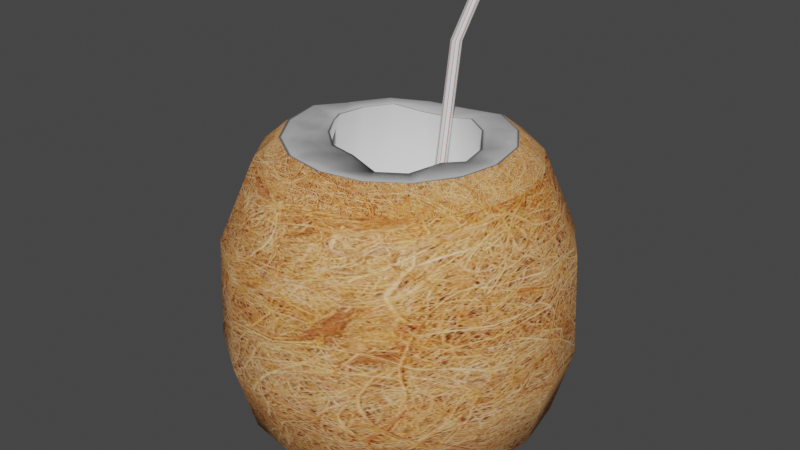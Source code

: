 # Source: Sketchfab_2020_06_25_20_53_24.blend  (saved by Blender 2.83.19; exported with 4.5.12 LTS)
import bpy
from mathutils import Matrix  # noqa: F401  (used for matrix-valued properties, if any)

bpy.ops.wm.read_factory_settings(use_empty=True)
scene = bpy.context.scene
scene.name = 'Scene'

# ---- collections
col_collection = bpy.data.collections.new('Collection'); scene.collection.children.link(col_collection)

# ---- images (referenced by path relative to the original .blend; pixels are not part of the script)
import os
ASSET_DIR = os.environ.get("B2B_ASSET_DIR", "")  # directory of the original .blend (textures are referenced by path, not embedded)
HERE = os.path.dirname(os.path.abspath(__file__))  # packed textures are extracted next to this script under _unpacked/

def load_image(name, relpath, width, height, colorspace="sRGB"):
    """Load a texture the original file referenced (path relative to the .blend, or extracted next to this script)."""
    p = next((c for c in (os.path.join(HERE, relpath), os.path.join(ASSET_DIR, relpath)) if relpath and os.path.exists(c)), "")
    if p:
        img = bpy.data.images.load(p, check_existing=True)
        img.name = name
    else:  # same state as the original file: an image datablock whose file is absent (Cycles renders it pink)
        img = bpy.data.images.new(name, width, height)
        img.source = "FILE"
        img.filepath = "//" + (relpath or name)
    img.colorspace_settings.name = colorspace
    return img
img_coconut_jpg = load_image('coconut.jpg', '_unpacked/coconut.0605b58e.jpg', 598, 900, 'sRGB')
img_strawtex = load_image('strawtex', '_unpacked/strawtex.a8af1a06.png', 1024, 1024, 'sRGB')

# ---- materials (node trees are filled in below, after node groups)
mat_coco = bpy.data.materials.new('coco')
mat_coco.use_transparent_shadow = False
mat_straw = bpy.data.materials.new('straw')
mat_straw.use_transparent_shadow = False

# ---- material node trees
mat_coco.use_nodes = True; mat_coco.node_tree.nodes.clear()
_N = mat_coco.node_tree.nodes; _L = mat_coco.node_tree.links
n0 = _N.new('ShaderNodeOutputMaterial'); n0.name = 'Material Output'; n0.location = (300, 300)
n1 = _N.new('ShaderNodeBsdfPrincipled'); n1.name = 'Principled BSDF'; n1.location = (10, 300)
n1.distribution = 'GGX'
n1.subsurface_method = 'BURLEY'
n1.inputs[2].default_value = 0.9667
n1.inputs[3].default_value = 1.45
n1.inputs[13].default_value = 0.1167
n1.inputs[27].default_value = (0.0, 0.0, 0.0, 1.0)
n1.inputs[28].default_value = 1.0
n2 = _N.new('ShaderNodeTexImage'); n2.name = 'Image Texture'; n2.location = (-280, 280)
n2.image = img_coconut_jpg
_L.new(n1.outputs[0], n0.inputs[0])
_L.new(n2.outputs[0], n1.inputs[0])
n0.is_active_output = True
mat_straw.use_nodes = True; mat_straw.node_tree.nodes.clear()
_N = mat_straw.node_tree.nodes; _L = mat_straw.node_tree.links
n0 = _N.new('ShaderNodeOutputMaterial'); n0.name = 'Material Output'; n0.location = (300, 300)
n1 = _N.new('ShaderNodeBsdfPrincipled'); n1.name = 'Principled BSDF'; n1.location = (10, 300)
n1.distribution = 'GGX'
n1.subsurface_method = 'BURLEY'
n1.inputs[3].default_value = 1.45
n1.inputs[27].default_value = (0.0, 0.0, 0.0, 1.0)
n1.inputs[28].default_value = 1.0
n2 = _N.new('ShaderNodeTexImage'); n2.name = 'Image Texture'; n2.location = (-369, 195)
n2.image = img_strawtex
_L.new(n1.outputs[0], n0.inputs[0])
_L.new(n2.outputs[0], n1.inputs[0])
n0.is_active_output = True

# ---- world
world_world = bpy.data.worlds.new('World'); scene.world = world_world
world_world.use_nodes = True; world_world.node_tree.nodes.clear()
_N = world_world.node_tree.nodes; _L = world_world.node_tree.links
n0 = _N.new('ShaderNodeOutputWorld'); n0.name = 'World Output'; n0.location = (300, 300)
n1 = _N.new('ShaderNodeBackground'); n1.name = 'Background'; n1.location = (10, 300)
n1.inputs[0].default_value = (0.05088, 0.05088, 0.05088, 1.0)
_L.new(n1.outputs[0], n0.inputs[0])
n0.is_active_output = True
world_world.color = (0.05088, 0.05088, 0.05088)
world_world.use_sun_shadow = False
world_world.sun_shadow_jitter_overblur = 0.0

# ---- meshes
me_cylinder = bpy.data.meshes.new('Cylinder')
me_cylinder.from_pydata([(5.058e-09, 0.8642, -0.9072), (1.124e-08, 0.753, 1.0), (0.3307, 0.7984, -0.9072), (0.2882, 0.6957, 1.0), (0.6111, 0.6111, -0.9072), (0.5325, 0.5325, 1.0), (0.7984, 0.3307, -0.9072), (0.6957, 0.2882, 1.0), (0.8642, -3.626e-08, -0.9072), (0.753, -2.995e-08, 1.0), (0.7984, -0.3307, -0.9072), (0.6957, -0.2882, 1.0), (0.6111, -0.6111, -0.9072), (0.5325, -0.5325, 1.0), (0.3307, -0.7984, -0.9072), (0.2882, -0.6957, 1.0), (1.356e-07, -0.8642, -0.9072), (1.249e-07, -0.753, 1.0), (-0.3307, -0.7984, -0.9072), (-0.2882, -0.6957, 1.0), (-0.6111, -0.6111, -0.9072), (-0.5325, -0.5325, 1.0), (-0.7984, -0.3307, -0.9072), (-0.6957, -0.2882, 1.0), (-0.8642, 1.182e-08, -0.9072), (-0.753, 1.194e-08, 1.0), (-0.7984, 0.3307, -0.9072), (-0.6957, 0.2882, 1.0), (-0.6111, 0.6111, -0.9072), (-0.5325, 0.5325, 1.0), (-0.3307, 0.7984, -0.9072), (-0.2882, 0.6957, 1.0), (-3.489e-09, 0.9722, -0.385), (-2.52e-09, 0.9462, 0.385), (0.3621, 0.8741, 0.385), (0.372, 0.8982, -0.385), (0.669, 0.669, 0.385), (0.6874, 0.6874, -0.385), (0.8741, 0.3621, 0.385), (0.8982, 0.372, -0.385), (0.9462, -3.601e-08, 0.385), (0.9722, -3.744e-08, -0.385), (0.8741, -0.3621, 0.385), (0.8982, -0.372, -0.385), (0.669, -0.669, 0.385), (0.6874, -0.6874, -0.385), (0.3621, -0.8741, 0.385), (0.372, -0.8982, -0.385), (1.403e-07, -0.9462, 0.385), (1.433e-07, -0.9722, -0.385), (-0.3621, -0.8741, 0.385), (-0.372, -0.8982, -0.385), (-0.669, -0.669, 0.385), (-0.6874, -0.6874, -0.385), (-0.8741, -0.3621, 0.385), (-0.8982, -0.372, -0.385), (-0.9462, 1.663e-08, 0.385), (-0.9722, 1.665e-08, -0.385), (-0.8741, 0.3621, 0.385), (-0.8982, 0.372, -0.385), (-0.669, 0.669, 0.385), (-0.6874, 0.6874, -0.385), (-0.3621, 0.8741, 0.385), (-0.372, 0.8982, -0.385), (1.902e-08, 0.621, -1.15), (0.2377, 0.5737, -1.15), (0.4391, 0.4391, -1.15), (0.5737, 0.2377, -1.15), (0.621, -2.92e-08, -1.15), (0.5737, -0.2377, -1.15), (0.4391, -0.4391, -1.15), (0.2377, -0.5737, -1.15), (1.128e-07, -0.621, -1.15), (-0.2377, -0.5737, -1.15), (-0.4391, -0.4391, -1.15), (-0.5737, -0.2377, -1.15), (-0.621, 5.351e-09, -1.15), (-0.5737, 0.2377, -1.15), (-0.4391, 0.4391, -1.15), (-0.2377, 0.5737, -1.15), (0.1593, 0.3908, 1.154), (2.732e-08, 0.4225, 1.1), (0.2944, 0.3005, 1.154), (0.3846, 0.1655, 1.103), (0.4163, 0.006131, 1.103), (0.3846, -0.1532, 1.154), (0.2944, -0.2883, 1.107), (0.1593, -0.3785, 1.107), (1.005e-07, -0.3543, 1.154), (-0.1593, -0.3226, 1.154), (-0.2944, -0.2078, 1.154), (-0.3846, -0.0727, 1.154), (-0.4163, 0.006131, 1.154), (-0.3846, 0.1655, 1.154), (-0.2944, 0.3005, 1.154), (-0.1593, 0.3908, 1.1), (0.2352, 0.5679, 1.146), (1.992e-08, 0.6147, 1.089), (0.4347, 0.4347, 1.146), (0.5679, 0.2352, 1.161), (0.6147, -2.377e-08, 1.161), (0.5679, -0.2352, 1.161), (0.4347, -0.4347, 1.161), (0.2352, -0.5679, 1.161), (1.127e-07, -0.6147, 1.161), (-0.2352, -0.5679, 1.161), (-0.4347, -0.4347, 1.161), (-0.5679, -0.2352, 1.161), (-0.6147, 1.043e-08, 1.161), (-0.5679, 0.2352, 1.108), (-0.4347, 0.4347, 1.108), (-0.2352, 0.5679, 1.089), (0.2166, 0.5229, 0.2576), (1.437e-08, 0.566, 0.2576), (0.4002, 0.4002, 0.2576), (0.5229, 0.2166, 0.2576), (0.566, -2.303e-08, 0.2576), (0.5229, -0.2166, 0.2576), (0.4002, -0.4002, 0.2576), (0.2166, -0.5229, 0.2576), (1.139e-07, -0.566, 0.2576), (-0.2166, -0.5229, 0.2576), (-0.4002, -0.4002, 0.2576), (-0.5229, -0.2166, 0.2576), (-0.566, 1.043e-08, 0.2576), (-0.5229, 0.2166, 0.2576), (-0.4002, 0.4002, 0.2576), (-0.2166, 0.5229, 0.2576), (-0.02708, 0.7056, 2.039), (-0.03678, 0.6824, 2.042), (-0.02708, 0.6592, 2.045), (-0.003674, 0.6496, 2.046), (0.01973, 0.6592, 2.045), (0.02943, 0.6824, 2.042), (0.01973, 0.7056, 2.039), (-0.003674, 0.7152, 2.037), (-0.02708, 0.4903, 1.665), (-0.03678, 0.4671, 1.668), (-0.02708, 0.4439, 1.671), (-0.003674, 0.4343, 1.673), (0.01973, 0.4439, 1.671), (0.02943, 0.4671, 1.668), (0.01973, 0.4903, 1.665), (-0.003674, 0.4999, 1.664), (-0.007322, 0.1387, -0.8761), (-0.01702, 0.1156, -0.8729), (-0.007322, 0.09237, -0.8697), (0.01609, 0.08277, -0.8683), (0.03949, 0.09237, -0.8697), (0.04919, 0.1156, -0.8729), (0.03949, 0.1387, -0.8761), (0.01609, 0.1483, -0.8774)], [], [(33, 1, 3, 34), (34, 3, 5, 36), (36, 5, 7, 38), (38, 7, 9, 40), (40, 9, 11, 42), (42, 11, 13, 44), (44, 13, 15, 46), (46, 15, 17, 48), (48, 17, 19, 50), (50, 19, 21, 52), (52, 21, 23, 54), (54, 23, 25, 56), (56, 25, 27, 58), (58, 27, 29, 60), (9, 7, 99, 100), (60, 29, 31, 62), (62, 31, 1, 33), (2, 4, 66, 65), (30, 63, 32, 0), (63, 62, 33, 32), (28, 61, 63, 30), (61, 60, 62, 63), (26, 59, 61, 28), (59, 58, 60, 61), (24, 57, 59, 26), (57, 56, 58, 59), (22, 55, 57, 24), (55, 54, 56, 57), (20, 53, 55, 22), (53, 52, 54, 55), (18, 51, 53, 20), (51, 50, 52, 53), (16, 49, 51, 18), (49, 48, 50, 51), (14, 47, 49, 16), (47, 46, 48, 49), (12, 45, 47, 14), (45, 44, 46, 47), (10, 43, 45, 12), (43, 42, 44, 45), (8, 41, 43, 10), (41, 40, 42, 43), (6, 39, 41, 8), (39, 38, 40, 41), (4, 37, 39, 6), (37, 36, 38, 39), (2, 35, 37, 4), (35, 34, 36, 37), (0, 32, 35, 2), (32, 33, 34, 35), (64, 65, 66, 67, 68, 69, 70, 71, 72, 73, 74, 75, 76, 77, 78, 79), (12, 14, 71, 70), (22, 24, 76, 75), (8, 10, 69, 68), (18, 20, 74, 73), (28, 30, 79, 78), (4, 6, 67, 66), (14, 16, 72, 71), (0, 2, 65, 64), (24, 26, 77, 76), (10, 12, 70, 69), (20, 22, 75, 74), (30, 0, 64, 79), (6, 8, 68, 67), (16, 18, 73, 72), (26, 28, 78, 77), (86, 85, 117, 118), (19, 17, 104, 105), (29, 27, 109, 110), (5, 3, 96, 98), (15, 13, 102, 103), (25, 23, 107, 108), (11, 9, 100, 101), (21, 19, 105, 106), (31, 29, 110, 111), (7, 5, 98, 99), (17, 15, 103, 104), (3, 1, 97, 96), (27, 25, 108, 109), (13, 11, 101, 102), (23, 21, 106, 107), (1, 31, 111, 97), (81, 80, 96, 97), (80, 82, 98, 96), (82, 83, 99, 98), (83, 84, 100, 99), (84, 85, 101, 100), (85, 86, 102, 101), (86, 87, 103, 102), (87, 88, 104, 103), (88, 89, 105, 104), (89, 90, 106, 105), (90, 91, 107, 106), (91, 92, 108, 107), (92, 93, 109, 108), (93, 94, 110, 109), (94, 95, 111, 110), (95, 81, 97, 111), (112, 113, 127, 126, 125, 124, 123, 122, 121, 120, 119, 118, 117, 116, 115, 114), (94, 93, 125, 126), (87, 86, 118, 119), (95, 94, 126, 127), (88, 87, 119, 120), (80, 81, 113, 112), (81, 95, 127, 113), (89, 88, 120, 121), (82, 80, 112, 114), (90, 89, 121, 122), (83, 82, 114, 115), (91, 90, 122, 123), (84, 83, 115, 116), (92, 91, 123, 124), (85, 84, 116, 117), (93, 92, 124, 125), (143, 136, 128, 135), (137, 138, 130, 129), (139, 140, 132, 131), (141, 142, 134, 133), (136, 137, 129, 128), (138, 139, 131, 130), (140, 141, 133, 132), (142, 143, 135, 134), (151, 143, 142, 150), (150, 142, 141, 149), (149, 141, 140, 148), (148, 140, 139, 147), (147, 139, 138, 146), (146, 138, 137, 145), (145, 137, 136, 144), (144, 136, 143, 151)])
me_cylinder.polygons.foreach_set('use_smooth', [True] * 130)
me_cylinder.polygons.foreach_set('material_index', [0, 0, 0, 0, 0, 0, 0, 0, 0, 0, 0, 0, 0, 0, 0, 0, 0, 0, 0, 0, 0, 0, 0, 0, 0, 0, 0, 0, 0, 0, 0, 0, 0, 0, 0, 0, 0, 0, 0, 0, 0, 0, 0, 0, 0, 0, 0, 0, 0, 0, 0, 0, 0, 0, 0, 0, 0, 0, 0, 0, 0, 0, 0, 0, 0, 0, 1, 0, 0, 0, 0, 0, 0, 0, 0, 0, 0, 0, 0, 0, 0, 0, 1, 1, 1, 1, 1, 1, 1, 1, 1, 1, 1, 1, 1, 1, 1, 1, 1, 1, 1, 1, 1, 1, 1, 1, 1, 1, 1, 1, 1, 1, 1, 1, 1, 1, 1, 1, 1, 1, 1, 1, 1, 1, 1, 1, 1, 1, 1, 1])
_uv = me_cylinder.uv_layers.new(name='UVMap')
_uv.uv.foreach_set('vector', [1.0, 0.8333, 1.0, 1.0, 0.9375, 1.0, 0.9375, 0.8333, 0.9375, 0.8333, 0.9375, 1.0, 0.875, 1.0, 0.875, 0.8333, 0.875, 0.8333, 0.875, 1.0, 0.8125, 1.0, 0.8125, 0.8333, 0.8125, 0.8333, 0.8125, 1.0, 0.75, 1.0, 0.75, 0.8333, 0.75, 0.8333, 0.75, 1.0, 0.6875, 1.0, 0.6875, 0.8333, 0.6875, 0.8333, 0.6875, 1.0, 0.625, 1.0, 0.625, 0.8333, 0.625, 0.8333, 0.625, 1.0, 0.5625, 1.0, 0.5625, 0.8333, 0.5625, 0.8333, 0.5625, 1.0, 0.5, 1.0, 0.5, 0.8333, 0.5, 0.8333, 0.5, 1.0, 0.4375, 1.0, 0.4375, 0.8333, 0.4375, 0.8333, 0.4375, 1.0, 0.375, 1.0, 0.375, 0.8333, 0.375, 0.8333, 0.375, 1.0, 0.3125, 1.0, 0.3125, 0.8333, 0.3125, 0.8333, 0.3125, 1.0, 0.25, 1.0, 0.25, 0.8333, 0.25, 0.8333, 0.25, 1.0, 0.1875, 1.0, 0.1875, 0.8333, 0.1875, 0.8333, 0.1875, 1.0, 0.125, 1.0, 0.125, 0.8333, 0.9999, 0.2675, 0.9999, 0.4052, 0.8608, 0.3865, 0.862, 0.2877, 0.125, 0.8333, 0.125, 1.0, 0.0625, 1.0, 0.0625, 0.8333, 0.0625, 0.8333, 0.0625, 1.0, 0.0, 1.0, 0.0, 0.8333, 0.5987, 0.667, 0.3995, 0.6668, 0.4302, 0.56, 0.5653, 0.5604, 0.0625, 0.5, 0.0625, 0.6667, 0.0, 0.6667, 0.0, 0.5, 0.0625, 0.6667, 0.0625, 0.8333, 0.0, 0.8333, 0.0, 0.6667, 0.125, 0.5, 0.125, 0.6667, 0.0625, 0.6667, 0.0625, 0.5, 0.125, 0.6667, 0.125, 0.8333, 0.0625, 0.8333, 0.0625, 0.6667, 0.1875, 0.5, 0.1875, 0.6667, 0.125, 0.6667, 0.125, 0.5, 0.1875, 0.6667, 0.1875, 0.8333, 0.125, 0.8333, 0.125, 0.6667, 0.25, 0.5, 0.25, 0.6667, 0.1875, 0.6667, 0.1875, 0.5, 0.25, 0.6667, 0.25, 0.8333, 0.1875, 0.8333, 0.1875, 0.6667, 0.3125, 0.5, 0.3125, 0.6667, 0.25, 0.6667, 0.25, 0.5, 0.3125, 0.6667, 0.3125, 0.8333, 0.25, 0.8333, 0.25, 0.6667, 0.375, 0.5, 0.375, 0.6667, 0.3125, 0.6667, 0.3125, 0.5, 0.375, 0.6667, 0.375, 0.8333, 0.3125, 0.8333, 0.3125, 0.6667, 0.4375, 0.5, 0.4375, 0.6667, 0.375, 0.6667, 0.375, 0.5, 0.4375, 0.6667, 0.4375, 0.8333, 0.375, 0.8333, 0.375, 0.6667, 0.5, 0.5, 0.5, 0.6667, 0.4375, 0.6667, 0.4375, 0.5, 0.5, 0.6667, 0.5, 0.8333, 0.4375, 0.8333, 0.4375, 0.6667, 0.5625, 0.5, 0.5625, 0.6667, 0.5, 0.6667, 0.5, 0.5, 0.5625, 0.6667, 0.5625, 0.8333, 0.5, 0.8333, 0.5, 0.6667, 0.625, 0.5, 0.625, 0.6667, 0.5625, 0.6667, 0.5625, 0.5, 0.625, 0.6667, 0.625, 0.8333, 0.5625, 0.8333, 0.5625, 0.6667, 0.6875, 0.5, 0.6875, 0.6667, 0.625, 0.6667, 0.625, 0.5, 0.6875, 0.6667, 0.6875, 0.8333, 0.625, 0.8333, 0.625, 0.6667, 0.75, 0.5, 0.75, 0.6667, 0.6875, 0.6667, 0.6875, 0.5, 0.75, 0.6667, 0.75, 0.8333, 0.6875, 0.8333, 0.6875, 0.6667, 0.8125, 0.5, 0.8125, 0.6667, 0.75, 0.6667, 0.75, 0.5, 0.8125, 0.6667, 0.8125, 0.8333, 0.75, 0.8333, 0.75, 0.6667, 0.875, 0.5, 0.875, 0.6667, 0.8125, 0.6667, 0.8125, 0.5, 0.875, 0.6667, 0.875, 0.8333, 0.8125, 0.8333, 0.8125, 0.6667, 0.9375, 0.5, 0.9375, 0.6667, 0.875, 0.6667, 0.875, 0.5, 0.9375, 0.6667, 0.9375, 0.8333, 0.875, 0.8333, 0.875, 0.6667, 1.0, 0.5, 1.0, 0.6667, 0.9375, 0.6667, 0.9375, 0.5, 1.0, 0.6667, 1.0, 0.8333, 0.9375, 0.8333, 0.9375, 0.6667, 0.75, 0.49, 0.8418, 0.4717, 0.9197, 0.4197, 0.9717, 0.3418, 0.99, 0.25, 0.9717, 0.1582, 0.9197, 0.08029, 0.8418, 0.02827, 0.75, 0.01, 0.6582, 0.02827, 0.5803, 0.08029, 0.5283, 0.1582, 0.51, 0.25, 0.5283, 0.3418, 0.5803, 0.4197, 0.6582, 0.4717, 0.0001184, 0.2673, 0.07557, 0.1451, 0.2129, 0.2043, 0.1614, 0.2875, 0.7829, 0.05086, 0.9238, 0.1447, 0.7878, 0.2059, 0.6926, 0.1419, 0.07563, 0.522, 8.166e-05, 0.3996, 0.161, 0.3778, 0.2115, 0.4612, 0.3994, 0.0002439, 0.5987, 8.166e-05, 0.5679, 0.1071, 0.4329, 0.1067, 0.9999, 0.3999, 0.9237, 0.5225, 0.7863, 0.4627, 0.8385, 0.3796, 0.3995, 0.6668, 0.2158, 0.6159, 0.306, 0.5252, 0.4302, 0.56, 0.07557, 0.1451, 0.2157, 0.0512, 0.3082, 0.1409, 0.2129, 0.2043, 0.7828, 0.6163, 0.5987, 0.667, 0.5653, 0.5604, 0.6904, 0.5262, 0.9238, 0.1447, 0.9999, 0.2673, 0.839, 0.2894, 0.7878, 0.2059, 8.166e-05, 0.3996, 0.0001184, 0.2673, 0.1614, 0.2875, 0.161, 0.3778, 0.5987, 8.166e-05, 0.7829, 0.05086, 0.6926, 0.1419, 0.5679, 0.1071, 0.9237, 0.5225, 0.7828, 0.6163, 0.6904, 0.5262, 0.7863, 0.4627, 0.2158, 0.6159, 0.07563, 0.522, 0.2115, 0.4612, 0.306, 0.5252, 0.2157, 0.0512, 0.3994, 0.0002439, 0.4329, 0.1067, 0.3082, 0.1409, 0.9999, 0.2673, 0.9999, 0.3999, 0.8385, 0.3796, 0.839, 0.2894, 0.489, 0.1379, 0.4845, 0.135, 0.5297, 0.07217, 0.5521, 0.09872, 0.1961, 0.06132, 0.3783, 0.004844, 0.4123, 0.09394, 0.2791, 0.1339, 0.2348, 0.6124, 0.09677, 0.5252, 0.1874, 0.4814, 0.2931, 0.5508, 0.9163, 0.5283, 0.771, 0.6174, 0.7048, 0.5461, 0.8105, 0.4786, 0.5806, 8.111e-05, 0.7707, 0.04823, 0.6976, 0.1275, 0.5596, 0.09156, 0.01532, 0.4112, 8.111e-05, 0.2839, 0.1328, 0.294, 0.1414, 0.3872, 0.9185, 0.1421, 0.9999, 0.2675, 0.862, 0.2877, 0.8042, 0.1965, 0.06309, 0.1599, 0.1961, 0.06132, 0.2791, 0.1339, 0.1809, 0.2045, 0.4082, 0.6571, 0.2348, 0.6124, 0.2931, 0.5508, 0.4272, 0.59, 0.9999, 0.4052, 0.9163, 0.5283, 0.8105, 0.4786, 0.8608, 0.3865, 0.3783, 0.004844, 0.5806, 8.111e-05, 0.5596, 0.09156, 0.4123, 0.09394, 0.771, 0.6174, 0.5926, 0.6581, 0.5753, 0.5899, 0.7048, 0.5461, 0.09677, 0.5252, 0.01532, 0.4112, 0.1414, 0.3872, 0.1874, 0.4814, 0.7707, 0.04823, 0.9185, 0.1421, 0.8042, 0.1965, 0.6976, 0.1275, 8.111e-05, 0.2839, 0.06309, 0.1599, 0.1809, 0.2045, 0.1328, 0.294, 0.5926, 0.6581, 0.4082, 0.6571, 0.4272, 0.59, 0.5753, 0.5899, 0.8586, 0.7621, 0.8259, 0.7491, 0.8335, 0.709, 0.8813, 0.7283, 0.8259, 0.7491, 0.7917, 0.749, 0.783, 0.7089, 0.8335, 0.709, 0.7917, 0.749, 0.7611, 0.7619, 0.7361, 0.7283, 0.783, 0.7089, 0.7611, 0.7619, 0.7369, 0.7861, 0.7004, 0.7641, 0.7361, 0.7283, 0.7369, 0.7861, 0.7229, 0.818, 0.681, 0.8109, 0.7004, 0.7641, 0.7229, 0.818, 0.7238, 0.8522, 0.681, 0.8615, 0.681, 0.8109, 0.7238, 0.8522, 0.7369, 0.8839, 0.7004, 0.9084, 0.681, 0.8615, 0.7369, 0.8839, 0.7667, 0.8986, 0.7361, 0.9443, 0.7004, 0.9084, 0.7667, 0.8986, 0.7983, 0.9117, 0.7827, 0.9638, 0.7361, 0.9443, 0.7983, 0.9117, 0.8353, 0.9075, 0.8332, 0.9638, 0.7827, 0.9638, 0.8353, 0.9075, 0.8669, 0.8944, 0.8799, 0.9445, 0.8332, 0.9638, 0.8669, 0.8944, 0.8817, 0.8843, 0.9156, 0.9088, 0.8799, 0.9445, 0.8817, 0.8843, 0.8948, 0.8526, 0.9359, 0.8618, 0.9156, 0.9088, 0.8948, 0.8526, 0.8948, 0.8183, 0.9359, 0.8111, 0.9359, 0.8618, 0.8948, 0.8183, 0.8828, 0.7864, 0.917, 0.7642, 0.9359, 0.8111, 0.8828, 0.7864, 0.8586, 0.7621, 0.8813, 0.7283, 0.917, 0.7642, 0.876, 0.2988, 0.8242, 0.3091, 0.7725, 0.2988, 0.7286, 0.2695, 0.6993, 0.2256, 0.689, 0.1738, 0.6993, 0.1221, 0.7286, 0.07819, 0.7725, 0.04887, 0.8242, 0.03858, 0.876, 0.04887, 0.9199, 0.07819, 0.9492, 0.1221, 0.9595, 0.1738, 0.9492, 0.2256, 0.9199, 0.2695, 0.4656, 0.1527, 0.4692, 0.1568, 0.4287, 0.2218, 0.4012, 0.1987, 0.4914, 0.1431, 0.489, 0.1379, 0.5521, 0.09872, 0.5626, 0.1313, 0.4624, 0.1481, 0.4656, 0.1527, 0.4012, 0.1987, 0.3876, 0.1642, 0.4893, 0.1484, 0.4914, 0.1431, 0.5626, 0.1313, 0.5626, 0.1653, 0.4661, 0.137, 0.4628, 0.1423, 0.3855, 0.127, 0.3988, 0.09116, 0.4628, 0.1423, 0.4624, 0.1481, 0.3876, 0.1642, 0.3855, 0.127, 0.4871, 0.1534, 0.4893, 0.1484, 0.5626, 0.1653, 0.5503, 0.1955, 0.4696, 0.1335, 0.4661, 0.137, 0.3988, 0.09116, 0.4273, 0.0666, 0.4823, 0.1571, 0.4871, 0.1534, 0.5503, 0.1955, 0.5267, 0.2196, 0.4744, 0.131, 0.4696, 0.1335, 0.4273, 0.0666, 0.4624, 0.05558, 0.4771, 0.1589, 0.4823, 0.1571, 0.5267, 0.2196, 0.4957, 0.2322, 0.48, 0.1316, 0.4744, 0.131, 0.4624, 0.05558, 0.4975, 0.05879, 0.4741, 0.1591, 0.4771, 0.1589, 0.4957, 0.2322, 0.4623, 0.2321, 0.4845, 0.135, 0.48, 0.1316, 0.4975, 0.05879, 0.5297, 0.07217, 0.4692, 0.1568, 0.4741, 0.1591, 0.4623, 0.2321, 0.4287, 0.2218, 0.3287, 0.1306, 0.3007, 0.1309, 0.3036, 0.01157, 0.3316, 0.01132, 0.05345, 0.132, 0.02556, 0.1329, 0.02614, 0.009627, 0.05403, 0.00875, 0.1843, 0.8911, 0.2123, 0.8914, 0.2161, 0.9812, 0.1881, 0.9809, 0.09757, 0.8537, 0.1254, 0.8546, 0.1289, 0.99, 0.101, 0.989, 0.3007, 0.1309, 0.2809, 0.1311, 0.2837, 0.01176, 0.3036, 0.01157, 0.02556, 0.1329, 0.005528, 0.1326, 0.00611, 0.009304, 0.02614, 0.009627, 0.2123, 0.8914, 0.2321, 0.8917, 0.2359, 0.9814, 0.2161, 0.9812, 0.1254, 0.8546, 0.1455, 0.8543, 0.1489, 0.9897, 0.1289, 0.99, 0.3266, 0.9751, 0.3287, 0.1306, 0.3486, 0.1305, 0.3464, 0.9749, 0.1226, 0.01333, 0.1254, 0.8546, 0.09757, 0.8537, 0.09471, 0.0124, 0.2328, 0.01467, 0.2321, 0.8917, 0.2123, 0.8914, 0.213, 0.01444, 0.213, 0.01444, 0.2123, 0.8914, 0.1843, 0.8911, 0.185, 0.01415, 0.185, 0.01415, 0.1843, 0.8911, 0.1644, 0.8909, 0.1651, 0.01395, 0.0281, 0.9937, 0.02556, 0.1329, 0.05345, 0.132, 0.05599, 0.9929, 0.2787, 0.9755, 0.2809, 0.1311, 0.3007, 0.1309, 0.2986, 0.9753, 0.2986, 0.9753, 0.3007, 0.1309, 0.3287, 0.1306, 0.3266, 0.9751])
me_cylinder.materials.append(mat_coco)
me_cylinder.materials.append(mat_straw)
me_cylinder.use_remesh_fix_poles = True
me_cylinder.use_remesh_preserve_attributes = False
me_cylinder.use_mirror_vertex_groups = False
me_cylinder.use_paint_bone_selection = False
me_cylinder.use_paint_mask = True
me_cylinder.update()

# ---- objects
ob_coconut = bpy.data.objects.new('coconut', me_cylinder)

# ---- transforms, parenting, visibility, modifiers, constraints
ob_coconut.location = (0.0, 0.0, 1.007)
ob_coconut.scale = (1.0, 1.0, 0.739)
ob_coconut.lineart.crease_threshold = 0.0

# ---- collection membership
col_collection.objects.link(ob_coconut)

# ---- scene / render settings (as saved in the file)
scene.frame_start = 1; scene.frame_end = 250; scene.frame_set(112)
scene.render.engine = 'BLENDER_EEVEE_NEXT'
scene.cycles.use_denoising = False
scene.cycles.samples = 128
scene.cycles.sampling_pattern = 'TABULATED_SOBOL'
scene.cycles.use_adaptive_sampling = False
scene.cycles.use_light_tree = False
scene.view_settings.view_transform = 'Filmic'
bpy.context.view_layer.update()

# ---- added for rendering (the .blend has no active camera and no usable light): camera, sun
cam_auto = bpy.data.cameras.new('AutoCamera')
cam_auto.lens = 50.0
cam_auto.sensor_width = 36.0
cam_auto.clip_end = 1000.0
ob_auto_camera = bpy.data.objects.new('AutoCamera', cam_auto)
scene.collection.objects.link(ob_auto_camera)
ob_auto_camera.location = (3.35395, -4.02474, 4.02137)
ob_auto_camera.rotation_euler = (1.09748, -7.21219e-08, 0.694738)
scene.camera = ob_auto_camera
light_auto_sun = bpy.data.lights.new('AutoSun', 'SUN')
light_auto_sun.energy = 3.0
light_auto_sun.angle = 0.0523599
ob_auto_sun = bpy.data.objects.new('AutoSun', light_auto_sun)
scene.collection.objects.link(ob_auto_sun)
ob_auto_sun.rotation_euler = (0.872665, 0.174533, 0.523599)
bpy.context.view_layer.update()
